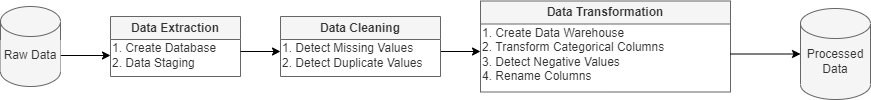

The diagram above was exported from draw.io. Its source (the exported page's mxGraphModel, read from the mxfile embedded in the PNG):
<mxGraphModel dx="1304" dy="424" grid="1" gridSize="10" guides="1" tooltips="1" connect="1" arrows="1" fold="1" page="1" pageScale="1" pageWidth="850" pageHeight="1100" background="#ffffff" math="0" shadow="0">
  <root>
    <mxCell id="0" />
    <mxCell id="1" parent="0" />
    <mxCell id="2" value="Data Extraction" style="swimlane;whiteSpace=wrap;html=1;fillColor=#f5f5f5;fontColor=#333333;strokeColor=#666666;align=center;" parent="1" vertex="1">
      <mxGeometry x="40" y="80" width="130" height="60" as="geometry">
        <mxRectangle x="40" y="30" width="140" height="30" as="alternateBounds" />
      </mxGeometry>
    </mxCell>
    <mxCell id="3" value="1. Create Database&lt;br&gt;&lt;div style=&quot;text-align: justify;&quot;&gt;&lt;span style=&quot;background-color: initial;&quot;&gt;2. Data Staging&lt;/span&gt;&lt;/div&gt;" style="text;html=1;strokeColor=none;fillColor=none;align=left;verticalAlign=middle;whiteSpace=wrap;rounded=0;fontColor=#333333;" parent="2" vertex="1">
      <mxGeometry y="24" width="120" height="30" as="geometry" />
    </mxCell>
    <mxCell id="9" style="edgeStyle=none;html=1;exitX=1;exitY=0.5;exitDx=0;exitDy=0;strokeColor=#000000;" parent="1" edge="1">
      <mxGeometry relative="1" as="geometry">
        <mxPoint x="370" y="115" as="sourcePoint" />
        <mxPoint x="410" y="115" as="targetPoint" />
      </mxGeometry>
    </mxCell>
    <mxCell id="4" value="Data Cleaning" style="swimlane;whiteSpace=wrap;html=1;fillColor=#f5f5f5;fontColor=#333333;strokeColor=#666666;align=center;" parent="1" vertex="1">
      <mxGeometry x="210" y="80" width="160" height="60" as="geometry">
        <mxRectangle x="40" y="30" width="140" height="30" as="alternateBounds" />
      </mxGeometry>
    </mxCell>
    <mxCell id="5" value="1. Detect Missing Values&lt;br&gt;2. Detect Duplicate Values" style="text;html=1;strokeColor=none;fillColor=none;align=left;verticalAlign=middle;whiteSpace=wrap;rounded=0;fontColor=#333333;" parent="4" vertex="1">
      <mxGeometry y="24" width="150" height="30" as="geometry" />
    </mxCell>
    <mxCell id="6" value="" style="edgeStyle=none;html=1;strokeColor=#000000;" parent="1" edge="1">
      <mxGeometry relative="1" as="geometry">
        <mxPoint x="170" y="115" as="sourcePoint" />
        <mxPoint x="210" y="115" as="targetPoint" />
      </mxGeometry>
    </mxCell>
    <mxCell id="7" value="Data Transformation" style="swimlane;whiteSpace=wrap;html=1;fillColor=#f5f5f5;fontColor=#333333;strokeColor=#666666;align=center;" parent="1" vertex="1">
      <mxGeometry x="410" y="64.5" width="250" height="91" as="geometry">
        <mxRectangle x="40" y="30" width="140" height="30" as="alternateBounds" />
      </mxGeometry>
    </mxCell>
    <mxCell id="8" value="1. Create Data Warehouse&lt;br&gt;2. Transform Categorical Columns&lt;br&gt;3. Detect Negative Values&lt;br&gt;4. Rename Columns" style="text;html=1;strokeColor=none;fillColor=none;align=left;verticalAlign=middle;whiteSpace=wrap;rounded=0;fontColor=#333333;" parent="7" vertex="1">
      <mxGeometry y="25" width="250" height="56" as="geometry" />
    </mxCell>
    <mxCell id="10" value="" style="shape=cylinder3;whiteSpace=wrap;html=1;boundedLbl=1;backgroundOutline=1;size=15;strokeColor=#666666;fillColor=#f5f5f5;fontColor=#333333;" parent="1" vertex="1">
      <mxGeometry x="-70" y="70" width="60" height="80" as="geometry" />
    </mxCell>
    <mxCell id="12" value="" style="edgeStyle=none;html=1;strokeColor=#000000;" parent="1" source="11" target="3" edge="1">
      <mxGeometry relative="1" as="geometry" />
    </mxCell>
    <mxCell id="11" value="Raw Data" style="text;html=1;strokeColor=none;fillColor=#f5f5f5;align=center;verticalAlign=middle;whiteSpace=wrap;rounded=0;fontColor=#333333;" parent="1" vertex="1">
      <mxGeometry x="-70" y="104" width="60" height="30" as="geometry" />
    </mxCell>
    <mxCell id="13" value="" style="shape=cylinder3;whiteSpace=wrap;html=1;boundedLbl=1;backgroundOutline=1;size=15;strokeColor=#666666;fillColor=#f5f5f5;fontColor=#333333;" parent="1" vertex="1">
      <mxGeometry x="730" y="72" width="70" height="91" as="geometry" />
    </mxCell>
    <mxCell id="14" value="" style="edgeStyle=none;html=1;strokeColor=#000000;" parent="1" source="8" target="13" edge="1">
      <mxGeometry relative="1" as="geometry" />
    </mxCell>
    <mxCell id="15" value="Processed Data" style="text;html=1;strokeColor=none;fillColor=#f5f5f5;align=center;verticalAlign=middle;whiteSpace=wrap;rounded=0;fontColor=#333333;" parent="1" vertex="1">
      <mxGeometry x="735" y="110" width="60" height="30" as="geometry" />
    </mxCell>
  </root>
</mxGraphModel>